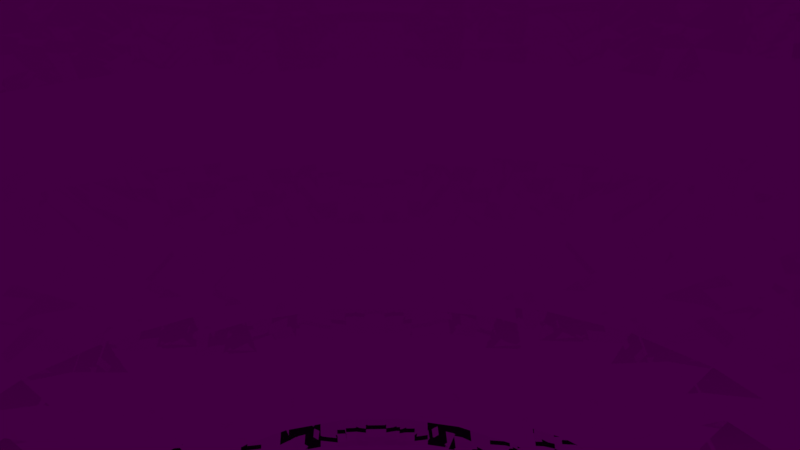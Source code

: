 # Source: Heal_Potion.blend  (saved by Blender 2.78.0; exported with 4.5.12 LTS)
import bpy
from mathutils import Matrix  # noqa: F401  (used for matrix-valued properties, if any)

bpy.ops.wm.read_factory_settings(use_empty=True)
scene = bpy.context.scene
scene.name = 'Scene'

# ---- collections
col_collection_1 = bpy.data.collections.new('Collection 1'); scene.collection.children.link(col_collection_1)

# ---- images (referenced by path relative to the original .blend; pixels are not part of the script)
import os
ASSET_DIR = os.environ.get("B2B_ASSET_DIR", "")  # directory of the original .blend (textures are referenced by path, not embedded)
HERE = os.path.dirname(os.path.abspath(__file__))  # packed textures are extracted next to this script under _unpacked/

def load_image(name, relpath, width, height, colorspace="sRGB"):
    """Load a texture the original file referenced (path relative to the .blend, or extracted next to this script)."""
    p = next((c for c in (os.path.join(HERE, relpath), os.path.join(ASSET_DIR, relpath)) if relpath and os.path.exists(c)), "")
    if p:
        img = bpy.data.images.load(p, check_existing=True)
        img.name = name
    else:  # same state as the original file: an image datablock whose file is absent (Cycles renders it pink)
        img = bpy.data.images.new(name, width, height)
        img.source = "FILE"
        img.filepath = "//" + (relpath or name)
    img.colorspace_settings.name = colorspace
    return img
img_heal_potion_texture = load_image('Heal_Potion_texture', 'Heal_Potion_texture.png', 1024, 1024, 'sRGB')

# ---- materials (node trees are filled in below, after node groups)
mat_healpotionmaterial = bpy.data.materials.new('HealPotionMaterial')
mat_healpotionmaterial.alpha_threshold = 0.0
mat_healpotionmaterial.roughness = 0.5

# ---- material node trees
mat_healpotionmaterial.use_nodes = True; mat_healpotionmaterial.node_tree.nodes.clear()
_N = mat_healpotionmaterial.node_tree.nodes; _L = mat_healpotionmaterial.node_tree.links
n0 = _N.new('ShaderNodeOutputMaterial'); n0.name = 'Material Output'; n0.location = (300, 300)
n1 = _N.new('ShaderNodeBsdfGlass'); n1.name = 'Glass BSDF'; n1.location = (10, 300)
n1.distribution = 'BECKMANN'
n1.inputs[2].default_value = 1.45
n2 = _N.new('ShaderNodeTexImage'); n2.name = 'Image Texture'; n2.location = (-213, 316)
n2.width = 140
n2.image = img_heal_potion_texture
_L.new(n1.outputs[0], n0.inputs[0])
_L.new(n2.outputs[0], n1.inputs[0])
n0.is_active_output = True

# ---- world
world_world = bpy.data.worlds.new('World'); scene.world = world_world
world_world.color = (0.05088, 0.05088, 0.05088)
world_world.use_sun_shadow = False
world_world.sun_shadow_jitter_overblur = 0.0
world_world.cycles.sampling_method = 'MANUAL'

# ---- cameras
cam_camera = bpy.data.cameras.new('Camera')
cam_camera.clip_end = 100.0
cam_camera.lens = 35.0
cam_camera.sensor_width = 32.0
cam_camera.sensor_height = 18.0
cam_camera.ortho_scale = 7.314
cam_camera.dof.focus_distance = 0.0

# ---- lights
light_lamp = bpy.data.lights.new('Lamp', 'POINT')
light_lamp.transmission_factor = 0.0
light_lamp.cutoff_distance = 30.0
light_lamp.energy = 100.0
light_lamp.shadow_buffer_clip_start = 1.001
light_lamp.shadow_soft_size = 0.1
light_lamp.shadow_maximum_resolution = 0.006
light_lamp.use_absolute_resolution = True

# ---- meshes
me_heal_potion = bpy.data.meshes.new('Heal_potion')
me_heal_potion.from_pydata([(1.084e-07, 2.774, 13.48), (-2.373e-08, 3.082, 7.665), (-3.796e-08, 3.415, 6.285), (-2.625e-07, 3.993, 5.232), (-1.678e-07, 5.338, 4.0), (-4.725e-08, 6.832, 2.472), (0.0, 7.956, 0.8362), (3.472e-08, 8.24, -0.8362), (6.222e-08, 8.182, -2.472), (1.194e-07, 6.987, -4.749), (1.671e-07, 5.672, -5.585), (0.6638, 2.693, 13.48), (0.7377, 2.993, 7.665), (0.8172, 3.315, 6.285), (0.9557, 3.877, 5.232), (1.277, 5.183, 4.0), (1.635, 6.633, 2.472), (1.904, 7.725, 0.8362), (1.972, 8.001, -0.8362), (1.958, 7.944, -2.472), (1.838, 7.455, -4.0), (1.672, 6.784, -4.749), (1.357, 5.507, -5.585), (0.8619, 3.497, -6.144), (0.0, -6.994e-07, -6.277), (1.289, 2.456, 13.48), (1.432, 2.729, 7.665), (1.587, 3.023, 6.285), (1.856, 3.536, 5.232), (2.481, 4.727, 4.0), (3.175, 6.049, 2.472), (3.697, 7.045, 0.8362), (3.829, 7.296, -0.8362), (3.802, 7.245, -2.472), (3.568, 6.799, -4.0), (3.247, 6.187, -4.749), (2.636, 5.023, -5.585), (1.674, 3.189, -6.144), (1.839, 2.076, 13.48), (2.044, 2.307, 7.665), (2.264, 2.556, 6.285), (2.648, 2.989, 5.232), (3.54, 3.996, 4.0), (4.53, 5.114, 2.472), (5.276, 5.955, 0.8362), (5.464, 6.168, -0.8362), (5.426, 6.124, -2.472), (5.092, 5.747, -4.0), (4.633, 5.23, -4.749), (3.761, 4.246, -5.585), (2.388, 2.696, -6.144), (2.283, 1.576, 13.48), (2.537, 1.751, 7.665), (2.81, 1.94, 6.285), (3.287, 2.269, 5.232), (4.393, 3.032, 4.0), (5.622, 3.881, 2.472), (6.548, 4.52, 0.8362), (6.782, 4.681, -0.8362), (6.734, 4.648, -2.472), (6.319, 4.362, -4.0), (5.75, 3.969, -4.749), (4.668, 3.222, -5.585), (2.964, 2.046, -6.144), (2.593, 0.9835, 13.48), (2.882, 1.093, 7.665), (3.193, 1.211, 6.285), (3.734, 1.416, 5.232), (4.991, 1.893, 4.0), (6.388, 2.423, 2.472), (7.439, 2.821, 0.8362), (7.705, 2.922, -0.8362), (7.65, 2.901, -2.472), (7.18, 2.723, -4.0), (6.533, 2.478, -4.749), (5.304, 2.011, -5.585), (3.368, 1.277, -6.144), (2.753, 0.3343, 13.48), (3.06, 0.3715, 7.665), (3.39, 0.4116, 6.285), (3.964, 0.4814, 5.232), (5.299, 0.6434, 4.0), (6.782, 0.8235, 2.472), (7.898, 0.959, 0.8362), (8.18, 0.9933, -0.8362), (8.122, 0.9862, -2.472), (7.622, 0.9255, -4.0), (6.936, 0.8422, -4.749), (5.631, 0.6837, -5.585), (3.575, 0.4341, -6.144), (2.753, -0.3343, 13.48), (3.06, -0.3715, 7.665), (3.39, -0.4116, 6.285), (3.964, -0.4814, 5.232), (5.299, -0.6434, 4.0), (6.782, -0.8235, 2.472), (7.898, -0.959, 0.8362), (8.18, -0.9933, -0.8362), (8.122, -0.9862, -2.472), (7.622, -0.9255, -4.0), (6.936, -0.8422, -4.749), (5.631, -0.6837, -5.585), (3.575, -0.4341, -6.144), (2.593, -0.9835, 13.48), (2.882, -1.093, 7.665), (3.193, -1.211, 6.285), (3.734, -1.416, 5.232), (4.991, -1.893, 4.0), (6.388, -2.423, 2.472), (7.439, -2.821, 0.8362), (7.705, -2.922, -0.8362), (7.65, -2.901, -2.472), (7.18, -2.723, -4.0), (6.533, -2.478, -4.749), (5.304, -2.011, -5.585), (3.368, -1.277, -6.144), (2.283, -1.576, 13.48), (2.537, -1.751, 7.665), (2.81, -1.94, 6.285), (3.287, -2.269, 5.232), (4.393, -3.032, 4.0), (5.622, -3.881, 2.472), (6.548, -4.52, 0.8362), (6.782, -4.681, -0.8362), (6.734, -4.648, -2.472), (6.319, -4.362, -4.0), (5.75, -3.969, -4.749), (4.668, -3.222, -5.585), (2.964, -2.046, -6.144), (1.839, -2.076, 13.48), (2.044, -2.307, 7.665), (2.264, -2.556, 6.285), (2.648, -2.989, 5.232), (3.54, -3.996, 4.0), (4.53, -5.114, 2.472), (5.276, -5.955, 0.8362), (5.464, -6.168, -0.8362), (5.426, -6.124, -2.472), (5.092, -5.747, -4.0), (4.633, -5.23, -4.749), (3.761, -4.246, -5.585), (2.388, -2.696, -6.144), (1.289, -2.456, 13.48), (1.432, -2.729, 7.665), (1.587, -3.023, 6.285), (1.856, -3.536, 5.232), (2.481, -4.727, 4.0), (3.175, -6.049, 2.472), (3.697, -7.045, 0.8362), (3.829, -7.296, -0.8362), (3.802, -7.245, -2.472), (3.568, -6.799, -4.0), (3.247, -6.187, -4.749), (2.636, -5.023, -5.585), (1.674, -3.189, -6.144), (0.6638, -2.693, 13.48), (0.7377, -2.993, 7.665), (0.8172, -3.315, 6.285), (0.9557, -3.877, 5.232), (1.277, -5.183, 4.0), (1.635, -6.633, 2.472), (1.904, -7.725, 0.8362), (1.972, -8.001, -0.8362), (1.958, -7.944, -2.472), (1.838, -7.455, -4.0), (1.672, -6.784, -4.749), (1.357, -5.507, -5.585), (0.8619, -3.497, -6.144), (8.844e-07, -2.774, 13.48), (3.607e-07, -3.082, 7.665), (7.761e-07, -3.415, 6.285), (-1.501e-07, -3.993, 5.232), (1.063e-06, -5.338, 4.0), (1.388e-06, -6.832, 2.472), (1.479e-06, -7.956, 0.8362), (1.566e-06, -8.24, -0.8362), (1.268e-06, -8.182, -2.472), (2.587e-06, -7.678, -4.0), (8.995e-07, -6.987, -4.749), (1.082e-06, -5.672, -5.585), (1.341e-06, -3.602, -6.144), (-0.6638, -2.693, 13.48), (-0.7377, -2.993, 7.665), (-0.8172, -3.315, 6.285), (-0.9557, -3.877, 5.232), (-1.277, -5.183, 4.0), (-1.635, -6.633, 2.472), (-1.904, -7.725, 0.8362), (-1.972, -8.001, -0.8362), (-1.958, -7.944, -2.472), (-1.838, -7.455, -4.0), (-1.672, -6.784, -4.749), (-1.357, -5.507, -5.585), (-0.8619, -3.497, -6.144), (-1.289, -2.456, 13.48), (-1.432, -2.729, 7.665), (-1.587, -3.023, 6.285), (-1.856, -3.536, 5.232), (-2.481, -4.727, 4.0), (-3.175, -6.049, 2.472), (-3.697, -7.045, 0.8362), (-3.829, -7.296, -0.8362), (-3.802, -7.245, -2.472), (-3.568, -6.799, -4.0), (-3.247, -6.187, -4.749), (-2.636, -5.023, -5.585), (-1.674, -3.189, -6.144), (-1.839, -2.076, 13.48), (-2.044, -2.307, 7.665), (-2.264, -2.556, 6.285), (-2.648, -2.989, 5.232), (-3.54, -3.996, 4.0), (-4.53, -5.114, 2.472), (-5.276, -5.955, 0.8362), (-5.464, -6.168, -0.8362), (-5.426, -6.124, -2.472), (-5.092, -5.747, -4.0), (-4.633, -5.23, -4.749), (-3.761, -4.246, -5.585), (-2.388, -2.696, -6.144), (-2.283, -1.576, 13.48), (-2.537, -1.751, 7.665), (-2.81, -1.94, 6.285), (-3.287, -2.269, 5.232), (-4.393, -3.032, 4.0), (-5.622, -3.881, 2.472), (-6.548, -4.52, 0.8362), (-6.782, -4.681, -0.8362), (-6.734, -4.648, -2.472), (-6.319, -4.362, -4.0), (-5.75, -3.969, -4.749), (-4.668, -3.222, -5.585), (-2.964, -2.046, -6.144), (-2.593, -0.9835, 13.48), (-2.882, -1.093, 7.665), (-3.193, -1.211, 6.285), (-3.734, -1.416, 5.232), (-4.991, -1.893, 4.0), (-6.388, -2.423, 2.472), (-7.439, -2.821, 0.8362), (-7.705, -2.922, -0.8362), (-7.65, -2.901, -2.472), (-7.18, -2.723, -4.0), (-6.533, -2.478, -4.749), (-5.304, -2.011, -5.585), (-3.368, -1.277, -6.144), (-2.753, -0.3343, 13.48), (-3.06, -0.3715, 7.665), (-3.39, -0.4116, 6.285), (-3.964, -0.4814, 5.232), (-5.299, -0.6434, 4.0), (-6.782, -0.8235, 2.472), (-7.898, -0.959, 0.8362), (-8.18, -0.9933, -0.8362), (-8.122, -0.9862, -2.472), (-7.622, -0.9255, -4.0), (-6.936, -0.8422, -4.749), (-5.631, -0.6837, -5.585), (-3.575, -0.4341, -6.144), (-2.753, 0.3343, 13.48), (-3.06, 0.3715, 7.665), (-3.39, 0.4116, 6.285), (-3.964, 0.4814, 5.232), (-5.299, 0.6434, 4.0), (-6.782, 0.8235, 2.472), (-7.898, 0.959, 0.8362), (-8.18, 0.9933, -0.8362), (-8.122, 0.9862, -2.472), (-7.622, 0.9255, -4.0), (-6.936, 0.8422, -4.749), (-5.631, 0.6837, -5.585), (-3.575, 0.4341, -6.144), (-2.593, 0.9835, 13.48), (-2.882, 1.093, 7.665), (-3.193, 1.211, 6.285), (-3.734, 1.416, 5.232), (-4.991, 1.893, 4.0), (-6.388, 2.423, 2.472), (-7.439, 2.821, 0.8362), (-7.705, 2.922, -0.8362), (-7.65, 2.901, -2.472), (-7.18, 2.723, -4.0), (-6.533, 2.478, -4.749), (-5.304, 2.011, -5.585), (-3.368, 1.277, -6.144), (-2.283, 1.576, 13.48), (-2.537, 1.751, 7.665), (-2.81, 1.94, 6.285), (-3.287, 2.269, 5.232), (-4.393, 3.032, 4.0), (-5.622, 3.881, 2.472), (-6.548, 4.52, 0.8362), (-6.782, 4.681, -0.8362), (-6.734, 4.648, -2.472), (-6.319, 4.362, -4.0), (-5.75, 3.969, -4.749), (-4.668, 3.222, -5.585), (-2.964, 2.046, -6.144), (-1.839, 2.076, 13.48), (-2.044, 2.307, 7.665), (-2.264, 2.556, 6.285), (-2.648, 2.989, 5.232), (-3.54, 3.996, 4.0), (-4.53, 5.114, 2.472), (-5.276, 5.955, 0.8362), (-5.464, 6.168, -0.8362), (-5.426, 6.124, -2.472), (-5.092, 5.747, -4.0), (-4.633, 5.23, -4.749), (-3.761, 4.246, -5.585), (-2.388, 2.696, -6.144), (-1.289, 2.456, 13.48), (-1.432, 2.729, 7.665), (-1.587, 3.023, 6.285), (-1.856, 3.536, 5.232), (-2.481, 4.727, 4.0), (-3.175, 6.049, 2.472), (-3.697, 7.045, 0.8362), (-3.829, 7.296, -0.8362), (-3.802, 7.245, -2.472), (-3.568, 6.799, -4.0), (-3.247, 6.187, -4.749), (-2.636, 5.023, -5.585), (-1.674, 3.189, -6.144), (-0.6638, 2.693, 13.48), (-0.7377, 2.993, 7.665), (-0.8172, 3.315, 6.285), (-0.9557, 3.877, 5.232), (-1.277, 5.183, 4.0), (-1.635, 6.633, 2.472), (-1.904, 7.725, 0.8362), (-1.972, 8.001, -0.8362), (-1.958, 7.944, -2.472), (-1.838, 7.455, -4.0), (-1.672, 6.784, -4.749), (-1.357, 5.507, -5.585), (-0.8619, 3.497, -6.144), (-4.019e-06, 7.678, -4.0), (-1.757e-06, 3.602, -6.144), (9.667e-08, 2.574, 14.43), (0.616, 2.499, 14.43), (1.196, 2.279, 14.43), (1.707, 1.927, 14.43), (2.118, 1.462, 14.43), (2.407, 0.9128, 14.43), (2.555, 0.3103, 14.43), (2.555, -0.3103, 14.43), (2.407, -0.9128, 14.43), (2.118, -1.462, 14.43), (1.707, -1.927, 14.43), (1.196, -2.279, 14.43), (0.616, -2.499, 14.43), (8.169e-07, -2.574, 14.43), (-0.616, -2.499, 14.43), (-1.196, -2.279, 14.43), (-1.707, -1.927, 14.43), (-2.118, -1.462, 14.43), (-2.407, -0.9128, 14.43), (-2.555, -0.3103, 14.43), (-2.555, 0.3103, 14.43), (-2.407, 0.9128, 14.43), (-2.118, 1.462, 14.43), (-1.707, 1.927, 14.43), (-1.196, 2.279, 14.43), (-0.616, 2.499, 14.43), (8.102e-08, 2.602, 13.24), (0.6228, 2.527, 13.24), (1.209, 2.304, 13.24), (1.726, 1.948, 13.24), (2.142, 1.478, 13.24), (2.433, 0.9228, 13.24), (2.583, 0.3137, 13.24), (2.583, -0.3137, 13.24), (2.433, -0.9228, 13.24), (2.142, -1.478, 13.24), (1.726, -1.948, 13.24), (1.209, -2.304, 13.24), (0.6228, -2.527, 13.24), (7.793e-07, -2.602, 13.24), (-0.6228, -2.527, 13.24), (-1.209, -2.304, 13.24), (-1.726, -1.948, 13.24), (-2.142, -1.478, 13.24), (-2.433, -0.9228, 13.24), (-2.583, -0.3137, 13.24), (-2.583, 0.3137, 13.24), (-2.433, 0.9228, 13.24), (-2.142, 1.478, 13.24), (-1.726, 1.948, 13.24), (-1.209, 2.304, 13.24), (-0.6228, 2.527, 13.24), (-1.911e-07, 2.683, 16.23), (0.6422, 2.605, 16.23), (1.247, 2.376, 16.23), (1.779, 2.009, 16.23), (2.208, 1.524, 16.23), (2.509, 0.9515, 16.23), (2.664, 0.3234, 16.23), (2.664, -0.3234, 16.23), (2.509, -0.9515, 16.23), (2.208, -1.524, 16.23), (1.779, -2.009, 16.23), (1.247, -2.376, 16.23), (0.6422, -2.605, 16.23), (9.131e-07, -2.683, 16.23), (-0.6422, -2.605, 16.23), (-1.247, -2.376, 16.23), (-1.779, -2.009, 16.23), (-9.55e-07, -1.518e-06, 16.38), (-2.208, -1.524, 16.23), (-2.509, -0.9515, 16.23), (-2.664, -0.3234, 16.23), (-2.664, 0.3234, 16.23), (-2.509, 0.9515, 16.23), (-2.208, 1.524, 16.23), (-1.779, 2.009, 16.23), (-1.247, 2.376, 16.23), (-0.6422, 2.605, 16.23), (-2.74, 0.3327, 14.26), (-2.271, 1.568, 14.26), (-2.581, 0.9787, 14.26), (-0.6605, 2.68, 14.26), (-2.271, -1.568, 14.26), (-2.74, -0.3327, 14.26), (-2.581, -0.9787, 14.26), (-0.6605, -2.68, 14.26), (8.835e-07, -2.76, 14.26), (-1.83, -2.066, 14.26), (-1.283, -2.444, 14.26), (1.113e-07, 2.76, 14.26), (0.6605, -2.68, 14.26), (2.581, -0.9787, 14.26), (1.283, -2.444, 14.26), (1.83, -2.066, 14.26), (2.271, -1.568, 14.26), (2.74, -0.3327, 14.26), (2.74, 0.3327, 14.26), (-1.283, 2.444, 14.26), (-1.83, 2.066, 14.26), (2.581, 0.9787, 14.26), (1.283, 2.444, 14.26), (0.6605, 2.68, 14.26), (2.271, 1.568, 14.26), (1.83, 2.066, 14.26), (0.7027, 2.851, 16.04), (1.343e-07, 2.936, 16.04), (1.365, 2.6, 16.04), (1.947, 2.198, 16.04), (2.417, 1.668, 16.04), (2.746, 1.041, 16.04), (2.915, 0.354, 16.04), (2.915, -0.354, 16.04), (2.746, -1.041, 16.04), (2.417, -1.668, 16.04), (1.947, -2.198, 16.04), (1.365, -2.6, 16.04), (0.7027, -2.851, 16.04), (9.559e-07, -2.936, 16.04), (-0.7027, -2.851, 16.04), (-1.365, -2.6, 16.04), (-1.947, -2.198, 16.04), (-2.417, -1.668, 16.04), (-2.746, -1.041, 16.04), (-2.915, -0.354, 16.04), (-2.915, 0.354, 16.04), (-2.746, 1.041, 16.04), (-2.417, 1.668, 16.04), (-1.947, 2.198, 16.04), (-1.365, 2.6, 16.04), (-0.7027, 2.851, 16.04)], [], [(2, 1, 12, 13), (21, 20, 34, 35), (3, 2, 13, 14), (4, 3, 14, 15), (10, 9, 21, 22), (5, 4, 15, 16), (338, 10, 22, 23), (6, 5, 16, 17), (24, 338, 23), (7, 6, 17, 18), (421, 437, 363, 364), (8, 7, 18, 19), (365, 0, 11, 366), (337, 8, 19, 20), (20, 19, 33, 34), (13, 12, 26, 27), (35, 34, 47, 48), (14, 13, 27, 28), (15, 14, 28, 29), (22, 21, 35, 36), (16, 15, 29, 30), (23, 22, 36, 37), (17, 16, 30, 31), (24, 23, 37), (18, 17, 31, 32), (420, 418, 359, 360), (19, 18, 32, 33), (366, 11, 25, 367), (33, 32, 45, 46), (367, 25, 38, 368), (34, 33, 46, 47), (27, 26, 39, 40), (48, 47, 60, 61), (28, 27, 40, 41), (29, 28, 41, 42), (36, 35, 48, 49), (30, 29, 42, 43), (37, 36, 49, 50), (31, 30, 43, 44), (24, 37, 50), (32, 31, 44, 45), (438, 419, 361, 362), (24, 50, 63), (45, 44, 57, 58), (418, 423, 358, 359), (46, 45, 58, 59), (368, 38, 51, 369), (47, 46, 59, 60), (40, 39, 52, 53), (61, 60, 73, 74), (41, 40, 53, 54), (42, 41, 54, 55), (49, 48, 61, 62), (43, 42, 55, 56), (50, 49, 62, 63), (44, 43, 56, 57), (56, 55, 68, 69), (63, 62, 75, 76), (57, 56, 69, 70), (24, 63, 76), (58, 57, 70, 71), (419, 420, 360, 361), (59, 58, 71, 72), (369, 51, 64, 370), (60, 59, 72, 73), (53, 52, 65, 66), (73, 86, 87, 74), (54, 53, 66, 67), (55, 54, 67, 68), (62, 61, 74, 75), (87, 86, 99, 100), (68, 67, 80, 81), (75, 74, 87, 88), (69, 68, 81, 82), (76, 75, 88, 89), (70, 69, 82, 83), (24, 76, 89), (71, 70, 83, 84), (429, 421, 364, 339), (72, 71, 84, 85), (370, 64, 77, 371), (73, 72, 85, 86), (66, 65, 78, 79), (67, 66, 79, 80), (79, 78, 91, 92), (100, 99, 112, 113), (80, 79, 92, 93), (81, 80, 93, 94), (88, 87, 100, 101), (82, 81, 94, 95), (89, 88, 101, 102), (83, 82, 95, 96), (24, 89, 102), (84, 83, 96, 97), (431, 435, 346, 347), (85, 84, 97, 98), (371, 77, 90, 372), (86, 85, 98, 99), (98, 97, 110, 111), (372, 90, 103, 373), (99, 98, 111, 112), (92, 91, 104, 105), (113, 112, 125, 126), (93, 92, 105, 106), (94, 93, 106, 107), (101, 100, 113, 114), (95, 94, 107, 108), (102, 101, 114, 115), (96, 95, 108, 109), (24, 102, 115), (97, 96, 109, 110), (426, 430, 351, 352), (24, 115, 128), (110, 109, 122, 123), (424, 422, 356, 357), (111, 110, 123, 124), (373, 103, 116, 374), (112, 111, 124, 125), (105, 104, 117, 118), (126, 125, 138, 139), (106, 105, 118, 119), (107, 106, 119, 120), (114, 113, 126, 127), (108, 107, 120, 121), (115, 114, 127, 128), (109, 108, 121, 122), (128, 127, 140, 141), (122, 121, 134, 135), (24, 128, 141), (123, 122, 135, 136), (422, 427, 355, 356), (124, 123, 136, 137), (374, 116, 129, 375), (125, 124, 137, 138), (118, 117, 130, 131), (139, 138, 151, 152), (119, 118, 131, 132), (120, 119, 132, 133), (127, 126, 139, 140), (121, 120, 133, 134), (133, 132, 145, 146), (140, 139, 152, 153), (134, 133, 146, 147), (141, 140, 153, 154), (135, 134, 147, 148), (24, 141, 154), (136, 135, 148, 149), (423, 424, 357, 358), (137, 136, 149, 150), (375, 129, 142, 376), (138, 137, 150, 151), (131, 130, 143, 144), (152, 151, 164, 165), (132, 131, 144, 145), (165, 164, 177, 178), (145, 144, 157, 158), (146, 145, 158, 159), (153, 152, 165, 166), (147, 146, 159, 160), (154, 153, 166, 167), (148, 147, 160, 161), (24, 154, 167), (149, 148, 161, 162), (428, 425, 353, 354), (150, 149, 162, 163), (376, 142, 155, 377), (151, 150, 163, 164), (144, 143, 156, 157), (377, 155, 168, 378), (164, 163, 176, 177), (157, 156, 169, 170), (178, 177, 190, 191), (158, 157, 170, 171), (159, 158, 171, 172), (166, 165, 178, 179), (160, 159, 172, 173), (167, 166, 179, 180), (161, 160, 173, 174), (24, 167, 180), (162, 161, 174, 175), (443, 440, 341, 342), (163, 162, 175, 176), (175, 174, 187, 188), (425, 426, 352, 353), (176, 175, 188, 189), (378, 168, 181, 379), (177, 176, 189, 190), (170, 169, 182, 183), (191, 190, 203, 204), (171, 170, 183, 184), (172, 171, 184, 185), (179, 178, 191, 192), (173, 172, 185, 186), (180, 179, 192, 193), (174, 173, 186, 187), (24, 180, 193), (193, 192, 205, 206), (187, 186, 199, 200), (24, 193, 206), (188, 187, 200, 201), (427, 428, 354, 355), (189, 188, 201, 202), (379, 181, 194, 380), (190, 189, 202, 203), (183, 182, 195, 196), (204, 203, 216, 217), (184, 183, 196, 197), (185, 184, 197, 198), (192, 191, 204, 205), (186, 185, 198, 199), (205, 204, 217, 218), (199, 198, 211, 212), (206, 205, 218, 219), (200, 199, 212, 213), (24, 206, 219), (201, 200, 213, 214), (441, 429, 339, 340), (202, 201, 214, 215), (380, 194, 207, 381), (203, 202, 215, 216), (196, 195, 208, 209), (216, 229, 230, 217), (197, 196, 209, 210), (198, 197, 210, 211), (210, 209, 222, 223), (230, 229, 242, 243), (211, 210, 223, 224), (218, 217, 230, 231), (212, 211, 224, 225), (219, 218, 231, 232), (213, 212, 225, 226), (24, 219, 232), (214, 213, 226, 227), (430, 432, 350, 351), (215, 214, 227, 228), (381, 207, 220, 382), (216, 215, 228, 229), (209, 208, 221, 222), (229, 228, 241, 242), (222, 221, 234, 235), (243, 242, 255, 256), (223, 222, 235, 236), (224, 223, 236, 237), (231, 230, 243, 244), (225, 224, 237, 238), (232, 231, 244, 245), (226, 225, 238, 239), (24, 232, 245), (227, 226, 239, 240), (434, 431, 347, 348), (228, 227, 240, 241), (382, 220, 233, 383), (432, 433, 349, 350), (241, 240, 253, 254), (383, 233, 246, 384), (242, 241, 254, 255), (235, 234, 247, 248), (256, 255, 268, 269), (236, 235, 248, 249), (237, 236, 249, 250), (244, 243, 256, 257), (238, 237, 250, 251), (245, 244, 257, 258), (239, 238, 251, 252), (24, 245, 258), (240, 239, 252, 253), (252, 251, 264, 265), (24, 258, 271), (253, 252, 265, 266), (433, 434, 348, 349), (254, 253, 266, 267), (384, 246, 259, 385), (255, 254, 267, 268), (248, 247, 260, 261), (269, 268, 281, 282), (249, 248, 261, 262), (250, 249, 262, 263), (257, 256, 269, 270), (251, 250, 263, 264), (258, 257, 270, 271), (270, 269, 282, 283), (264, 263, 276, 277), (271, 270, 283, 284), (265, 264, 277, 278), (24, 271, 284), (266, 265, 278, 279), (435, 436, 345, 346), (267, 266, 279, 280), (385, 259, 272, 386), (268, 267, 280, 281), (261, 260, 273, 274), (281, 294, 295, 282), (262, 261, 274, 275), (263, 262, 275, 276), (295, 294, 307, 308), (276, 275, 288, 289), (283, 282, 295, 296), (277, 276, 289, 290), (284, 283, 296, 297), (278, 277, 290, 291), (24, 284, 297), (279, 278, 291, 292), (436, 439, 344, 345), (280, 279, 292, 293), (386, 272, 285, 387), (281, 280, 293, 294), (274, 273, 286, 287), (275, 274, 287, 288), (287, 286, 299, 300), (308, 307, 320, 321), (288, 287, 300, 301), (289, 288, 301, 302), (296, 295, 308, 309), (290, 289, 302, 303), (297, 296, 309, 310), (291, 290, 303, 304), (24, 297, 310), (292, 291, 304, 305), (437, 438, 362, 363), (293, 292, 305, 306), (387, 285, 298, 388), (294, 293, 306, 307), (306, 305, 318, 319), (388, 298, 311, 389), (307, 306, 319, 320), (300, 299, 312, 313), (321, 320, 333, 334), (301, 300, 313, 314), (302, 301, 314, 315), (309, 308, 321, 322), (303, 302, 315, 316), (310, 309, 322, 323), (304, 303, 316, 317), (24, 310, 323), (305, 304, 317, 318), (439, 442, 343, 344), (24, 323, 336), (318, 317, 330, 331), (440, 441, 340, 341), (319, 318, 331, 332), (389, 311, 324, 390), (320, 319, 332, 333), (313, 312, 325, 326), (334, 333, 337, 9), (314, 313, 326, 327), (315, 314, 327, 328), (322, 321, 334, 335), (316, 315, 328, 329), (323, 322, 335, 336), (317, 316, 329, 330), (329, 328, 4, 5), (336, 335, 10, 338), (330, 329, 5, 6), (24, 336, 338), (331, 330, 6, 7), (442, 443, 342, 343), (332, 331, 7, 8), (390, 324, 0, 365), (333, 332, 8, 337), (326, 325, 1, 2), (327, 326, 2, 3), (328, 327, 3, 4), (335, 334, 9, 10), (358, 357, 462, 463), (344, 343, 448, 449), (351, 350, 455, 456), (357, 356, 461, 462), (343, 342, 447, 448), (364, 363, 468, 469), (350, 349, 454, 455), (356, 355, 460, 461), (342, 341, 446, 447), (363, 362, 467, 468), (349, 348, 453, 454), (341, 340, 444, 446), (362, 361, 466, 467), (348, 347, 452, 453), (355, 354, 459, 460), (340, 339, 445, 444), (361, 360, 465, 466), (347, 346, 451, 452), (354, 353, 458, 459), (339, 364, 469, 445), (360, 359, 464, 465), (346, 345, 450, 451), (353, 352, 457, 458), (359, 358, 463, 464), (345, 344, 449, 450), (352, 351, 456, 457), (9, 337, 20, 21), (325, 390, 365, 1), (312, 389, 390, 325), (299, 388, 389, 312), (286, 387, 388, 299), (273, 386, 387, 286), (260, 385, 386, 273), (247, 384, 385, 260), (234, 383, 384, 247), (221, 382, 383, 234), (208, 381, 382, 221), (195, 380, 381, 208), (182, 379, 380, 195), (169, 378, 379, 182), (156, 377, 378, 169), (143, 376, 377, 156), (130, 375, 376, 143), (117, 374, 375, 130), (104, 373, 374, 117), (91, 372, 373, 104), (78, 371, 372, 91), (65, 370, 371, 78), (52, 369, 370, 65), (39, 368, 369, 52), (26, 367, 368, 39), (12, 366, 367, 26), (1, 365, 366, 12), (391, 408, 392), (392, 408, 393), (393, 408, 394), (394, 408, 395), (395, 408, 396), (396, 408, 397), (397, 408, 398), (398, 408, 399), (399, 408, 400), (400, 408, 401), (401, 408, 402), (402, 408, 403), (403, 408, 404), (404, 408, 405), (405, 408, 406), (406, 408, 407), (407, 408, 409), (409, 408, 410), (410, 408, 411), (411, 408, 412), (412, 408, 413), (413, 408, 414), (414, 408, 415), (415, 408, 416), (416, 408, 417), (417, 408, 391), (51, 38, 443, 442), (25, 11, 441, 440), (64, 51, 442, 439), (311, 298, 438, 437), (77, 64, 439, 436), (90, 77, 436, 435), (129, 116, 434, 433), (142, 129, 433, 432), (116, 103, 431, 434), (155, 142, 432, 430), (11, 0, 429, 441), (207, 194, 428, 427), (181, 168, 426, 425), (38, 25, 440, 443), (194, 181, 425, 428), (246, 233, 424, 423), (220, 207, 427, 422), (233, 220, 422, 424), (168, 155, 430, 426), (103, 90, 435, 431), (0, 324, 421, 429), (285, 272, 420, 419), (259, 246, 423, 418), (298, 285, 419, 438), (272, 259, 418, 420), (324, 311, 437, 421), (391, 392, 444, 445), (392, 393, 446, 444), (393, 394, 447, 446), (394, 395, 448, 447), (395, 396, 449, 448), (396, 397, 450, 449), (397, 398, 451, 450), (398, 399, 452, 451), (399, 400, 453, 452), (400, 401, 454, 453), (401, 402, 455, 454), (402, 403, 456, 455), (403, 404, 457, 456), (404, 405, 458, 457), (405, 406, 459, 458), (406, 407, 460, 459), (407, 409, 461, 460), (409, 410, 462, 461), (410, 411, 463, 462), (411, 412, 464, 463), (412, 413, 465, 464), (413, 414, 466, 465), (414, 415, 467, 466), (415, 416, 468, 467), (416, 417, 469, 468), (417, 391, 445, 469)])
_uv = me_heal_potion.uv_layers.new(name='UVMap')
_uv.uv.foreach_set('vector', [0.4628, 0.4107, 0.4475, 0.4503, 0.4251, 0.4438, 0.4391, 0.4008, 0.5048, 0.06316, 0.5092, 0.08756, 0.4665, 0.09207, 0.4645, 0.06859, 0.4802, 0.3789, 0.4628, 0.4107, 0.4391, 0.4008, 0.4535, 0.3654, 0.5109, 0.3314, 0.4802, 0.3789, 0.4535, 0.3654, 0.4761, 0.3144, 0.5313, 0.01375, 0.5471, 0.0523, 0.5048, 0.06316, 0.4962, 0.02408, 0.5418, 0.2734, 0.5109, 0.3314, 0.4761, 0.3144, 0.497, 0.2577, 0.6733, 0.9114, 0.7066, 0.941, 0.6851, 0.96, 0.6598, 0.9233, 0.5604, 0.2166, 0.5418, 0.2734, 0.497, 0.2577, 0.5089, 0.2073, 0.6174, 0.862, 0.6733, 0.9114, 0.6598, 0.9233, 0.5659, 0.1677, 0.5604, 0.2166, 0.5089, 0.2073, 0.5133, 0.1657, 0.4486, 0.8461, 0.4511, 0.8657, 0.4435, 0.8658, 0.4412, 0.848, 0.5638, 0.1216, 0.5659, 0.1677, 0.5133, 0.1657, 0.5131, 0.126, 0.4754, 0.8084, 0.4647, 0.8145, 0.4497, 0.7934, 0.4591, 0.785, 0.5553, 0.07845, 0.5638, 0.1216, 0.5131, 0.126, 0.5092, 0.08756, 0.5092, 0.08756, 0.5131, 0.126, 0.4679, 0.1276, 0.4665, 0.09207, 0.4391, 0.4008, 0.4251, 0.4438, 0.4017, 0.4379, 0.4137, 0.3924, 0.4645, 0.06859, 0.4665, 0.09207, 0.4259, 0.09387, 0.4251, 0.07098, 0.4535, 0.3654, 0.4391, 0.4008, 0.4137, 0.3924, 0.425, 0.355, 0.4761, 0.3144, 0.4535, 0.3654, 0.425, 0.355, 0.4414, 0.3023, 0.4962, 0.02408, 0.5048, 0.06316, 0.4645, 0.06859, 0.46, 0.02934, 0.497, 0.2577, 0.4761, 0.3144, 0.4414, 0.3023, 0.4557, 0.2474, 0.6598, 0.9233, 0.6851, 0.96, 0.6597, 0.9734, 0.6439, 0.9316, 0.5089, 0.2073, 0.497, 0.2577, 0.4557, 0.2474, 0.4638, 0.2011, 0.6174, 0.862, 0.6598, 0.9233, 0.6439, 0.9316, 0.5133, 0.1657, 0.5089, 0.2073, 0.4638, 0.2011, 0.4672, 0.1635, 0.4304, 0.9201, 0.4156, 0.9332, 0.4113, 0.927, 0.4247, 0.9151, 0.5131, 0.126, 0.5133, 0.1657, 0.4672, 0.1635, 0.4679, 0.1276, 0.4591, 0.785, 0.4497, 0.7934, 0.4303, 0.7762, 0.4375, 0.7657, 0.4679, 0.1276, 0.4672, 0.1635, 0.4251, 0.1615, 0.4261, 0.1278, 0.4375, 0.7657, 0.4303, 0.7762, 0.4073, 0.764, 0.4118, 0.752, 0.4665, 0.09207, 0.4679, 0.1276, 0.4261, 0.1278, 0.4259, 0.09387, 0.4137, 0.3924, 0.4017, 0.4379, 0.3775, 0.4328, 0.387, 0.3857, 0.4251, 0.07098, 0.4259, 0.09387, 0.3864, 0.09434, 0.3863, 0.07173, 0.425, 0.355, 0.4137, 0.3924, 0.387, 0.3857, 0.3956, 0.3471, 0.4414, 0.3023, 0.425, 0.355, 0.3956, 0.3471, 0.4071, 0.2939, 0.46, 0.02934, 0.4645, 0.06859, 0.4251, 0.07098, 0.423, 0.03155, 0.4557, 0.2474, 0.4414, 0.3023, 0.4071, 0.2939, 0.4168, 0.2404, 0.6439, 0.9316, 0.6597, 0.9734, 0.6318, 0.9803, 0.6265, 0.936, 0.4638, 0.2011, 0.4557, 0.2474, 0.4168, 0.2404, 0.4224, 0.1967, 0.6174, 0.862, 0.6439, 0.9316, 0.6265, 0.936, 0.4672, 0.1635, 0.4638, 0.2011, 0.4224, 0.1967, 0.4251, 0.1615, 0.4487, 0.8854, 0.4417, 0.9039, 0.435, 0.9004, 0.4414, 0.8836, 0.6174, 0.862, 0.6265, 0.936, 0.6085, 0.936, 0.4251, 0.1615, 0.4224, 0.1967, 0.3831, 0.1936, 0.3851, 0.1598, 0.4156, 0.9332, 0.398, 0.9423, 0.3953, 0.9352, 0.4113, 0.927, 0.4261, 0.1278, 0.4251, 0.1615, 0.3851, 0.1598, 0.3861, 0.1274, 0.4118, 0.752, 0.4073, 0.764, 0.382, 0.7575, 0.3836, 0.7448, 0.4259, 0.09387, 0.4261, 0.1278, 0.3861, 0.1274, 0.3864, 0.09434, 0.387, 0.3857, 0.3775, 0.4328, 0.3526, 0.4288, 0.3597, 0.3806, 0.3863, 0.07173, 0.3864, 0.09434, 0.3475, 0.09436, 0.3476, 0.0716, 0.3956, 0.3471, 0.387, 0.3857, 0.3597, 0.3806, 0.3656, 0.3413, 0.4071, 0.2939, 0.3956, 0.3471, 0.3656, 0.3413, 0.3733, 0.2881, 0.423, 0.03155, 0.4251, 0.07098, 0.3863, 0.07173, 0.3854, 0.032, 0.4168, 0.2404, 0.4071, 0.2939, 0.3733, 0.2881, 0.3795, 0.2357, 0.6265, 0.936, 0.6318, 0.9803, 0.6031, 0.9803, 0.6085, 0.936, 0.4224, 0.1967, 0.4168, 0.2404, 0.3795, 0.2357, 0.3831, 0.1936, 0.3795, 0.2357, 0.3733, 0.2881, 0.3398, 0.2844, 0.3432, 0.2328, 0.6085, 0.936, 0.6031, 0.9803, 0.5752, 0.9734, 0.5911, 0.9317, 0.3831, 0.1936, 0.3795, 0.2357, 0.3432, 0.2328, 0.3452, 0.1916, 0.6174, 0.862, 0.6085, 0.936, 0.5911, 0.9317, 0.3851, 0.1598, 0.3831, 0.1936, 0.3452, 0.1916, 0.3464, 0.1587, 0.4417, 0.9039, 0.4304, 0.9201, 0.4247, 0.9151, 0.435, 0.9004, 0.3861, 0.1274, 0.3851, 0.1598, 0.3464, 0.1587, 0.3471, 0.1269, 0.3836, 0.7448, 0.382, 0.7575, 0.3559, 0.7574, 0.3544, 0.7446, 0.3864, 0.09434, 0.3861, 0.1274, 0.3471, 0.1269, 0.3475, 0.09436, 0.3597, 0.3806, 0.3526, 0.4288, 0.3273, 0.4258, 0.3319, 0.3771, 0.3475, 0.09436, 0.3088, 0.09394, 0.3089, 0.07171, 0.3476, 0.0716, 0.3656, 0.3413, 0.3597, 0.3806, 0.3319, 0.3771, 0.3355, 0.3375, 0.3733, 0.2881, 0.3656, 0.3413, 0.3355, 0.3375, 0.3398, 0.2844, 0.3854, 0.032, 0.3863, 0.07173, 0.3476, 0.0716, 0.3472, 0.03165, 0.3089, 0.07171, 0.3088, 0.09394, 0.2701, 0.09424, 0.2701, 0.0713, 0.3398, 0.2844, 0.3355, 0.3375, 0.3054, 0.3355, 0.3066, 0.2826, 0.3472, 0.03165, 0.3476, 0.0716, 0.3089, 0.07171, 0.3087, 0.0312, 0.3432, 0.2328, 0.3398, 0.2844, 0.3066, 0.2826, 0.3074, 0.2315, 0.5911, 0.9317, 0.5752, 0.9734, 0.5498, 0.96, 0.5752, 0.9233, 0.3452, 0.1916, 0.3432, 0.2328, 0.3074, 0.2315, 0.3079, 0.1907, 0.6174, 0.862, 0.5911, 0.9317, 0.5752, 0.9233, 0.3464, 0.1587, 0.3452, 0.1916, 0.3079, 0.1907, 0.3084, 0.1582, 0.4413, 0.8277, 0.4486, 0.8461, 0.4412, 0.848, 0.4346, 0.8313, 0.3471, 0.1269, 0.3464, 0.1587, 0.3084, 0.1582, 0.3086, 0.1266, 0.3544, 0.7446, 0.3559, 0.7574, 0.3305, 0.7635, 0.3259, 0.7515, 0.3475, 0.09436, 0.3471, 0.1269, 0.3086, 0.1266, 0.3088, 0.09394, 0.3319, 0.3771, 0.3273, 0.4258, 0.3018, 0.424, 0.304, 0.3751, 0.3355, 0.3375, 0.3319, 0.3771, 0.304, 0.3751, 0.3054, 0.3355, 0.304, 0.3751, 0.3018, 0.424, 0.2763, 0.4233, 0.276, 0.3745, 0.2701, 0.0713, 0.2701, 0.09424, 0.231, 0.09447, 0.2308, 0.07154, 0.3054, 0.3355, 0.304, 0.3751, 0.276, 0.3745, 0.2753, 0.3351, 0.3066, 0.2826, 0.3054, 0.3355, 0.2753, 0.3351, 0.2735, 0.2824, 0.3087, 0.0312, 0.3089, 0.07171, 0.2701, 0.0713, 0.2697, 0.03064, 0.3074, 0.2315, 0.3066, 0.2826, 0.2735, 0.2824, 0.2719, 0.2316, 0.5752, 0.9233, 0.5498, 0.96, 0.5283, 0.941, 0.5617, 0.9114, 0.3079, 0.1907, 0.3074, 0.2315, 0.2719, 0.2316, 0.2709, 0.191, 0.6174, 0.862, 0.5752, 0.9233, 0.5617, 0.9114, 0.3084, 0.1582, 0.3079, 0.1907, 0.2709, 0.191, 0.2705, 0.1584, 0.308, 0.8105, 0.3228, 0.7974, 0.3271, 0.8036, 0.3137, 0.8154, 0.3086, 0.1266, 0.3084, 0.1582, 0.2705, 0.1584, 0.2702, 0.1268, 0.3259, 0.7515, 0.3305, 0.7635, 0.3074, 0.7756, 0.3, 0.7651, 0.3088, 0.09394, 0.3086, 0.1266, 0.2702, 0.1268, 0.2701, 0.09424, 0.2702, 0.1268, 0.2705, 0.1584, 0.2323, 0.1596, 0.2314, 0.1276, 0.3, 0.7651, 0.3074, 0.7756, 0.2877, 0.793, 0.2781, 0.7845, 0.2701, 0.09424, 0.2702, 0.1268, 0.2314, 0.1276, 0.231, 0.09447, 0.276, 0.3745, 0.2763, 0.4233, 0.2509, 0.4237, 0.2482, 0.3754, 0.2308, 0.07154, 0.231, 0.09447, 0.1913, 0.09505, 0.1911, 0.07175, 0.2753, 0.3351, 0.276, 0.3745, 0.2482, 0.3754, 0.2453, 0.3363, 0.2735, 0.2824, 0.2753, 0.3351, 0.2453, 0.3363, 0.2406, 0.2841, 0.2697, 0.03064, 0.2701, 0.0713, 0.2308, 0.07154, 0.2304, 0.03038, 0.2719, 0.2316, 0.2735, 0.2824, 0.2406, 0.2841, 0.2363, 0.2333, 0.5617, 0.9114, 0.5283, 0.941, 0.512, 0.9174, 0.5515, 0.8967, 0.2709, 0.191, 0.2719, 0.2316, 0.2363, 0.2333, 0.2337, 0.1925, 0.6174, 0.862, 0.5617, 0.9114, 0.5515, 0.8967, 0.2705, 0.1584, 0.2709, 0.191, 0.2337, 0.1925, 0.2323, 0.1596, 0.2964, 0.9031, 0.2894, 0.8845, 0.2968, 0.8827, 0.3031, 0.8995, 0.6174, 0.862, 0.5515, 0.8967, 0.5451, 0.8799, 0.2323, 0.1596, 0.2337, 0.1925, 0.196, 0.1953, 0.1935, 0.1617, 0.3788, 0.9469, 0.359, 0.9468, 0.3599, 0.9393, 0.3779, 0.9394, 0.2314, 0.1276, 0.2323, 0.1596, 0.1935, 0.1617, 0.192, 0.1289, 0.2781, 0.7845, 0.2877, 0.793, 0.2728, 0.8145, 0.2614, 0.8086, 0.231, 0.09447, 0.2314, 0.1276, 0.192, 0.1289, 0.1913, 0.09505, 0.2482, 0.3754, 0.2509, 0.4237, 0.2258, 0.4253, 0.2207, 0.3776, 0.1911, 0.07175, 0.1913, 0.09505, 0.1505, 0.09568, 0.1505, 0.07172, 0.2453, 0.3363, 0.2482, 0.3754, 0.2207, 0.3776, 0.2157, 0.3392, 0.2406, 0.2841, 0.2453, 0.3363, 0.2157, 0.3392, 0.2078, 0.2876, 0.2304, 0.03038, 0.2308, 0.07154, 0.1911, 0.07175, 0.1909, 0.03013, 0.2363, 0.2333, 0.2406, 0.2841, 0.2078, 0.2876, 0.2005, 0.2368, 0.5515, 0.8967, 0.512, 0.9174, 0.5018, 0.8905, 0.5451, 0.8799, 0.2337, 0.1925, 0.2363, 0.2333, 0.2005, 0.2368, 0.196, 0.1953, 0.5451, 0.8799, 0.5018, 0.8905, 0.4983, 0.862, 0.5429, 0.862, 0.196, 0.1953, 0.2005, 0.2368, 0.1642, 0.2423, 0.1573, 0.1998, 0.6174, 0.862, 0.5451, 0.8799, 0.5429, 0.862, 0.1935, 0.1617, 0.196, 0.1953, 0.1573, 0.1998, 0.1535, 0.1649, 0.359, 0.9468, 0.3398, 0.942, 0.3425, 0.9349, 0.3599, 0.9393, 0.192, 0.1289, 0.1935, 0.1617, 0.1535, 0.1649, 0.1513, 0.1308, 0.2614, 0.8086, 0.2728, 0.8145, 0.2635, 0.8391, 0.2509, 0.836, 0.1913, 0.09505, 0.192, 0.1289, 0.1513, 0.1308, 0.1505, 0.09568, 0.2207, 0.3776, 0.2258, 0.4253, 0.2011, 0.4279, 0.1936, 0.3813, 0.1505, 0.07172, 0.1505, 0.09568, 0.1079, 0.09586, 0.1086, 0.07083, 0.2157, 0.3392, 0.2207, 0.3776, 0.1936, 0.3813, 0.1866, 0.3439, 0.2078, 0.2876, 0.2157, 0.3392, 0.1866, 0.3439, 0.175, 0.2932, 0.1909, 0.03013, 0.1911, 0.07175, 0.1505, 0.07172, 0.1511, 0.02947, 0.2005, 0.2368, 0.2078, 0.2876, 0.175, 0.2932, 0.1642, 0.2423, 0.175, 0.2932, 0.1866, 0.3439, 0.1581, 0.3506, 0.1424, 0.3015, 0.1511, 0.02947, 0.1505, 0.07172, 0.1086, 0.07083, 0.1111, 0.02769, 0.1642, 0.2423, 0.175, 0.2932, 0.1424, 0.3015, 0.127, 0.2504, 0.5429, 0.862, 0.4983, 0.862, 0.5018, 0.8335, 0.5451, 0.8442, 0.1573, 0.1998, 0.1642, 0.2423, 0.127, 0.2504, 0.1169, 0.2064, 0.6174, 0.862, 0.5429, 0.862, 0.5451, 0.8442, 0.1535, 0.1649, 0.1573, 0.1998, 0.1169, 0.2064, 0.1113, 0.1694, 0.398, 0.9423, 0.3788, 0.9469, 0.3779, 0.9394, 0.3953, 0.9352, 0.1513, 0.1308, 0.1535, 0.1649, 0.1113, 0.1694, 0.1084, 0.133, 0.2509, 0.836, 0.2635, 0.8391, 0.2603, 0.8651, 0.2473, 0.8652, 0.1505, 0.09568, 0.1513, 0.1308, 0.1084, 0.133, 0.1079, 0.09586, 0.1936, 0.3813, 0.2011, 0.4279, 0.177, 0.4314, 0.1676, 0.3867, 0.1086, 0.07083, 0.1079, 0.09586, 0.06233, 0.09464, 0.0646, 0.06791, 0.1866, 0.3439, 0.1936, 0.3813, 0.1676, 0.3867, 0.1581, 0.3506, 0.0646, 0.06791, 0.06233, 0.09464, 0.01088, 0.08976, 0.01735, 0.06038, 0.1581, 0.3506, 0.1676, 0.3867, 0.143, 0.3934, 0.1309, 0.3595, 0.1424, 0.3015, 0.1581, 0.3506, 0.1309, 0.3595, 0.1103, 0.313, 0.1111, 0.02769, 0.1086, 0.07083, 0.0646, 0.06791, 0.07078, 0.02362, 0.127, 0.2504, 0.1424, 0.3015, 0.1103, 0.313, 0.08872, 0.2624, 0.5451, 0.8442, 0.5018, 0.8335, 0.512, 0.8066, 0.5514, 0.8274, 0.1169, 0.2064, 0.127, 0.2504, 0.08872, 0.2624, 0.07373, 0.2161, 0.6174, 0.862, 0.5451, 0.8442, 0.5514, 0.8274, 0.1113, 0.1694, 0.1169, 0.2064, 0.07373, 0.2161, 0.06551, 0.1757, 0.3223, 0.9327, 0.3075, 0.9194, 0.3132, 0.9144, 0.3266, 0.9264, 0.1084, 0.133, 0.1113, 0.1694, 0.06551, 0.1757, 0.06172, 0.1354, 0.2473, 0.8652, 0.2603, 0.8651, 0.2634, 0.8912, 0.2509, 0.8944, 0.1079, 0.09586, 0.1084, 0.133, 0.06172, 0.1354, 0.06233, 0.09464, 0.1676, 0.3867, 0.177, 0.4314, 0.1538, 0.4358, 0.143, 0.3934, 0.2509, 0.8944, 0.2634, 0.8912, 0.2727, 0.9158, 0.2613, 0.9219, 0.06233, 0.09464, 0.06172, 0.1354, 0.008259, 0.1374, 0.01088, 0.08976, 0.143, 0.3934, 0.1538, 0.4358, 0.1313, 0.4405, 0.1199, 0.4012, 0.4808, 0.6106, 0.4731, 0.5855, 0.517, 0.5769, 0.5211, 0.6003, 0.1309, 0.3595, 0.143, 0.3934, 0.1199, 0.4012, 0.106, 0.3708, 0.1103, 0.313, 0.1309, 0.3595, 0.106, 0.3708, 0.07968, 0.3288, 0.07078, 0.02362, 0.0646, 0.06791, 0.01735, 0.06038, 0.0307, 0.01526, 0.08872, 0.2624, 0.1103, 0.313, 0.07968, 0.3288, 0.04951, 0.2798, 0.5514, 0.8274, 0.512, 0.8066, 0.5283, 0.783, 0.5616, 0.8126, 0.07373, 0.2161, 0.08872, 0.2624, 0.04951, 0.2798, 0.02609, 0.2308, 0.6174, 0.862, 0.5514, 0.8274, 0.5616, 0.8126, 0.06551, 0.1757, 0.07373, 0.2161, 0.02609, 0.2308, 0.0135, 0.1845, 0.398, 0.7889, 0.4153, 0.7982, 0.411, 0.8044, 0.3953, 0.7959, 0.06172, 0.1354, 0.06551, 0.1757, 0.0135, 0.1845, 0.008259, 0.1374, 0.4637, 0.5008, 0.4693, 0.4548, 0.5178, 0.4639, 0.5134, 0.5031, 0.3075, 0.9194, 0.2964, 0.9031, 0.3031, 0.8995, 0.3132, 0.9144, 0.4653, 0.5444, 0.4637, 0.5008, 0.5134, 0.5031, 0.5134, 0.5405, 0.2613, 0.9219, 0.2727, 0.9158, 0.2876, 0.9375, 0.278, 0.9461, 0.4731, 0.5855, 0.4653, 0.5444, 0.5134, 0.5405, 0.517, 0.5769, 0.5617, 0.2738, 0.5763, 0.2366, 0.5972, 0.2428, 0.5841, 0.2831, 0.5211, 0.6003, 0.517, 0.5769, 0.5575, 0.5727, 0.5595, 0.595, 0.5456, 0.3036, 0.5617, 0.2738, 0.5841, 0.2831, 0.5704, 0.3161, 0.5167, 0.3476, 0.5456, 0.3036, 0.5704, 0.3161, 0.5491, 0.3637, 0.496, 0.6474, 0.4808, 0.6106, 0.5211, 0.6003, 0.5295, 0.6375, 0.4873, 0.4016, 0.5167, 0.3476, 0.5491, 0.3637, 0.5292, 0.4167, 0.5616, 0.8126, 0.5283, 0.783, 0.5498, 0.7639, 0.5751, 0.8007, 0.4693, 0.4548, 0.4873, 0.4016, 0.5292, 0.4167, 0.5178, 0.4639, 0.6174, 0.862, 0.5616, 0.8126, 0.5751, 0.8007, 0.5751, 0.8007, 0.5498, 0.7639, 0.5752, 0.7506, 0.591, 0.7923, 0.5178, 0.4639, 0.5292, 0.4167, 0.5679, 0.4265, 0.5601, 0.47, 0.6174, 0.862, 0.5751, 0.8007, 0.591, 0.7923, 0.5134, 0.5031, 0.5178, 0.4639, 0.5601, 0.47, 0.5568, 0.5053, 0.3398, 0.942, 0.3223, 0.9327, 0.3266, 0.9264, 0.3425, 0.9349, 0.5134, 0.5405, 0.5134, 0.5031, 0.5568, 0.5053, 0.5561, 0.5391, 0.278, 0.9461, 0.2876, 0.9375, 0.3073, 0.9549, 0.3, 0.9656, 0.517, 0.5769, 0.5134, 0.5405, 0.5561, 0.5391, 0.5575, 0.5727, 0.5841, 0.2831, 0.5972, 0.2428, 0.6192, 0.2485, 0.6078, 0.291, 0.5595, 0.595, 0.5575, 0.5727, 0.5959, 0.5708, 0.5968, 0.5924, 0.5704, 0.3161, 0.5841, 0.2831, 0.6078, 0.291, 0.597, 0.326, 0.5491, 0.3637, 0.5704, 0.3161, 0.597, 0.326, 0.5815, 0.3752, 0.5295, 0.6375, 0.5211, 0.6003, 0.5595, 0.595, 0.5641, 0.6322, 0.5292, 0.4167, 0.5491, 0.3637, 0.5815, 0.3752, 0.5679, 0.4265, 0.5641, 0.6322, 0.5595, 0.595, 0.5968, 0.5924, 0.5992, 0.6296, 0.5679, 0.4265, 0.5815, 0.3752, 0.6136, 0.3832, 0.6043, 0.4332, 0.591, 0.7923, 0.5752, 0.7506, 0.6031, 0.7437, 0.6084, 0.788, 0.5601, 0.47, 0.5679, 0.4265, 0.6043, 0.4332, 0.599, 0.4742, 0.6174, 0.862, 0.591, 0.7923, 0.6084, 0.788, 0.5568, 0.5053, 0.5601, 0.47, 0.599, 0.4742, 0.5965, 0.5072, 0.43, 0.8114, 0.4413, 0.8277, 0.4346, 0.8313, 0.4244, 0.8164, 0.5561, 0.5391, 0.5568, 0.5053, 0.5965, 0.5072, 0.5955, 0.5389, 0.3, 0.9656, 0.3073, 0.9549, 0.3306, 0.9672, 0.326, 0.9793, 0.5575, 0.5727, 0.5561, 0.5391, 0.5955, 0.5389, 0.5959, 0.5708, 0.6078, 0.291, 0.6192, 0.2485, 0.6419, 0.2533, 0.6327, 0.2974, 0.5959, 0.5708, 0.633, 0.5702, 0.6333, 0.5914, 0.5968, 0.5924, 0.597, 0.326, 0.6078, 0.291, 0.6327, 0.2974, 0.6246, 0.3335, 0.5815, 0.3752, 0.597, 0.326, 0.6246, 0.3335, 0.6136, 0.3832, 0.6246, 0.3335, 0.6327, 0.2974, 0.6583, 0.3023, 0.6525, 0.339, 0.6333, 0.5914, 0.633, 0.5702, 0.6693, 0.57, 0.6694, 0.591, 0.6136, 0.3832, 0.6246, 0.3335, 0.6525, 0.339, 0.6452, 0.3888, 0.5992, 0.6296, 0.5968, 0.5924, 0.6333, 0.5914, 0.6346, 0.6286, 0.6043, 0.4332, 0.6136, 0.3832, 0.6452, 0.3888, 0.6392, 0.4377, 0.6084, 0.788, 0.6031, 0.7437, 0.6318, 0.7437, 0.6264, 0.788, 0.599, 0.4742, 0.6043, 0.4332, 0.6392, 0.4377, 0.6358, 0.4772, 0.6174, 0.862, 0.6084, 0.788, 0.6264, 0.788, 0.5965, 0.5072, 0.599, 0.4742, 0.6358, 0.4772, 0.6339, 0.5088, 0.2894, 0.8845, 0.2871, 0.8648, 0.2947, 0.8648, 0.2968, 0.8827, 0.5955, 0.5389, 0.5965, 0.5072, 0.6339, 0.5088, 0.6331, 0.5392, 0.326, 0.9793, 0.3306, 0.9672, 0.3561, 0.9735, 0.3546, 0.9863, 0.5959, 0.5708, 0.5955, 0.5389, 0.6331, 0.5392, 0.633, 0.5702, 0.6327, 0.2974, 0.6419, 0.2533, 0.6652, 0.2572, 0.6583, 0.3023, 0.633, 0.5702, 0.6331, 0.5392, 0.6696, 0.5395, 0.6693, 0.57, 0.6583, 0.3023, 0.6652, 0.2572, 0.6888, 0.2601, 0.6843, 0.3058, 0.6694, 0.591, 0.6693, 0.57, 0.7054, 0.57, 0.7054, 0.5909, 0.6525, 0.339, 0.6583, 0.3023, 0.6843, 0.3058, 0.6806, 0.3426, 0.6452, 0.3888, 0.6525, 0.339, 0.6806, 0.3426, 0.6765, 0.3923, 0.6346, 0.6286, 0.6333, 0.5914, 0.6694, 0.591, 0.6701, 0.6283, 0.6392, 0.4377, 0.6452, 0.3888, 0.6765, 0.3923, 0.6732, 0.4405, 0.6264, 0.788, 0.6318, 0.7437, 0.6597, 0.7506, 0.6438, 0.7923, 0.6358, 0.4772, 0.6392, 0.4377, 0.6732, 0.4405, 0.6713, 0.479, 0.6174, 0.862, 0.6264, 0.788, 0.6438, 0.7923, 0.6339, 0.5088, 0.6358, 0.4772, 0.6713, 0.479, 0.6701, 0.5098, 0.2967, 0.8267, 0.308, 0.8105, 0.3137, 0.8154, 0.3034, 0.8302, 0.6331, 0.5392, 0.6339, 0.5088, 0.6701, 0.5098, 0.6696, 0.5395, 0.3546, 0.9863, 0.3561, 0.9735, 0.3823, 0.9735, 0.384, 0.9863, 0.2871, 0.8648, 0.2896, 0.8452, 0.2969, 0.847, 0.2947, 0.8648, 0.6696, 0.5395, 0.6701, 0.5098, 0.7057, 0.5103, 0.7055, 0.5397, 0.384, 0.9863, 0.3823, 0.9735, 0.4078, 0.9673, 0.4125, 0.9793, 0.6693, 0.57, 0.6696, 0.5395, 0.7055, 0.5397, 0.7054, 0.57, 0.6843, 0.3058, 0.6888, 0.2601, 0.7127, 0.2619, 0.7105, 0.3075, 0.7054, 0.5909, 0.7054, 0.57, 0.7414, 0.5698, 0.7415, 0.5908, 0.6806, 0.3426, 0.6843, 0.3058, 0.7105, 0.3075, 0.7088, 0.3447, 0.6765, 0.3923, 0.6806, 0.3426, 0.7088, 0.3447, 0.7075, 0.3941, 0.6701, 0.6283, 0.6694, 0.591, 0.7054, 0.5909, 0.7059, 0.6283, 0.6732, 0.4405, 0.6765, 0.3923, 0.7075, 0.3941, 0.7066, 0.4418, 0.6438, 0.7923, 0.6597, 0.7506, 0.6851, 0.7639, 0.6597, 0.8006, 0.6713, 0.479, 0.6732, 0.4405, 0.7066, 0.4418, 0.7061, 0.4799, 0.6174, 0.862, 0.6438, 0.7923, 0.6597, 0.8006, 0.6701, 0.5098, 0.6713, 0.479, 0.7061, 0.4799, 0.7057, 0.5103, 0.7061, 0.4799, 0.7066, 0.4418, 0.7398, 0.4418, 0.7406, 0.4796, 0.6174, 0.862, 0.6597, 0.8006, 0.6732, 0.8125, 0.7057, 0.5103, 0.7061, 0.4799, 0.7406, 0.4796, 0.741, 0.51, 0.2896, 0.8452, 0.2967, 0.8267, 0.3034, 0.8302, 0.2969, 0.847, 0.7055, 0.5397, 0.7057, 0.5103, 0.741, 0.51, 0.7412, 0.5394, 0.4125, 0.9793, 0.4078, 0.9673, 0.4311, 0.9551, 0.4385, 0.9656, 0.7054, 0.57, 0.7055, 0.5397, 0.7412, 0.5394, 0.7414, 0.5698, 0.7105, 0.3075, 0.7127, 0.2619, 0.7365, 0.2627, 0.7366, 0.3083, 0.7415, 0.5908, 0.7414, 0.5698, 0.7776, 0.5694, 0.7778, 0.5906, 0.7088, 0.3447, 0.7105, 0.3075, 0.7366, 0.3083, 0.737, 0.3452, 0.7075, 0.3941, 0.7088, 0.3447, 0.737, 0.3452, 0.7384, 0.3943, 0.7059, 0.6283, 0.7054, 0.5909, 0.7415, 0.5908, 0.7419, 0.6285, 0.7066, 0.4418, 0.7075, 0.3941, 0.7384, 0.3943, 0.7398, 0.4418, 0.6597, 0.8006, 0.6851, 0.7639, 0.7066, 0.783, 0.6732, 0.8125, 0.7419, 0.6285, 0.7415, 0.5908, 0.7778, 0.5906, 0.7782, 0.6287, 0.7398, 0.4418, 0.7384, 0.3943, 0.7691, 0.3929, 0.7729, 0.4403, 0.6732, 0.8125, 0.7066, 0.783, 0.7229, 0.8066, 0.6834, 0.8273, 0.7406, 0.4796, 0.7398, 0.4418, 0.7729, 0.4403, 0.7752, 0.4783, 0.6174, 0.862, 0.6732, 0.8125, 0.6834, 0.8273, 0.741, 0.51, 0.7406, 0.4796, 0.7752, 0.4783, 0.7764, 0.509, 0.3228, 0.7974, 0.3402, 0.7884, 0.3429, 0.7954, 0.3271, 0.8036, 0.7412, 0.5394, 0.741, 0.51, 0.7764, 0.509, 0.7772, 0.5387, 0.4385, 0.9656, 0.4311, 0.9551, 0.4507, 0.9377, 0.4604, 0.9462, 0.7414, 0.5698, 0.7412, 0.5394, 0.7772, 0.5387, 0.7776, 0.5694, 0.7366, 0.3083, 0.7365, 0.2627, 0.7603, 0.2624, 0.7626, 0.3078, 0.7776, 0.5694, 0.8145, 0.5689, 0.8145, 0.5905, 0.7778, 0.5906, 0.737, 0.3452, 0.7366, 0.3083, 0.7626, 0.3078, 0.7649, 0.3442, 0.7384, 0.3943, 0.737, 0.3452, 0.7649, 0.3442, 0.7691, 0.3929, 0.8145, 0.5905, 0.8145, 0.5689, 0.8523, 0.5685, 0.8521, 0.5907, 0.7691, 0.3929, 0.7649, 0.3442, 0.7926, 0.3416, 0.7998, 0.3898, 0.7782, 0.6287, 0.7778, 0.5906, 0.8145, 0.5905, 0.8147, 0.629, 0.7729, 0.4403, 0.7691, 0.3929, 0.7998, 0.3898, 0.8063, 0.4372, 0.6834, 0.8273, 0.7229, 0.8066, 0.7331, 0.8335, 0.6898, 0.8441, 0.7752, 0.4783, 0.7729, 0.4403, 0.8063, 0.4372, 0.8103, 0.4758, 0.6174, 0.862, 0.6834, 0.8273, 0.6898, 0.8441, 0.7764, 0.509, 0.7752, 0.4783, 0.8103, 0.4758, 0.8125, 0.5071, 0.3402, 0.7884, 0.3593, 0.7838, 0.3602, 0.7913, 0.3429, 0.7954, 0.7772, 0.5387, 0.7764, 0.509, 0.8125, 0.5071, 0.8139, 0.5376, 0.4604, 0.9462, 0.4507, 0.9377, 0.4656, 0.9161, 0.4771, 0.922, 0.7776, 0.5694, 0.7772, 0.5387, 0.8139, 0.5376, 0.8145, 0.5689, 0.7626, 0.3078, 0.7603, 0.2624, 0.7838, 0.2611, 0.7882, 0.3055, 0.7649, 0.3442, 0.7626, 0.3078, 0.7882, 0.3055, 0.7926, 0.3416, 0.7882, 0.3055, 0.7838, 0.2611, 0.8069, 0.2588, 0.8134, 0.3023, 0.8521, 0.5907, 0.8523, 0.5685, 0.8917, 0.5685, 0.891, 0.5916, 0.7926, 0.3416, 0.7882, 0.3055, 0.8134, 0.3023, 0.82, 0.3374, 0.7998, 0.3898, 0.7926, 0.3416, 0.82, 0.3374, 0.8304, 0.3848, 0.8147, 0.629, 0.8145, 0.5905, 0.8521, 0.5907, 0.8514, 0.6298, 0.8063, 0.4372, 0.7998, 0.3898, 0.8304, 0.3848, 0.8402, 0.4323, 0.6898, 0.8441, 0.7331, 0.8335, 0.7366, 0.862, 0.692, 0.8619, 0.8103, 0.4758, 0.8063, 0.4372, 0.8402, 0.4323, 0.8463, 0.4718, 0.6174, 0.862, 0.6898, 0.8441, 0.692, 0.8619, 0.8125, 0.5071, 0.8103, 0.4758, 0.8463, 0.4718, 0.8497, 0.5042, 0.4511, 0.8657, 0.4487, 0.8854, 0.4414, 0.8836, 0.4435, 0.8658, 0.8139, 0.5376, 0.8125, 0.5071, 0.8497, 0.5042, 0.8516, 0.5359, 0.4771, 0.922, 0.4656, 0.9161, 0.4749, 0.8915, 0.4875, 0.8945, 0.8145, 0.5689, 0.8139, 0.5376, 0.8516, 0.5359, 0.8523, 0.5685, 0.8516, 0.5359, 0.8497, 0.5042, 0.8889, 0.5002, 0.8914, 0.534, 0.4875, 0.8945, 0.4749, 0.8915, 0.478, 0.8653, 0.4911, 0.8651, 0.8523, 0.5685, 0.8516, 0.5359, 0.8914, 0.534, 0.8917, 0.5685, 0.8134, 0.3023, 0.8069, 0.2588, 0.8294, 0.2557, 0.8378, 0.2976, 0.891, 0.5916, 0.8917, 0.5685, 0.9339, 0.5698, 0.9317, 0.5945, 0.82, 0.3374, 0.8134, 0.3023, 0.8378, 0.2976, 0.8466, 0.3314, 0.8304, 0.3848, 0.82, 0.3374, 0.8466, 0.3314, 0.8609, 0.3773, 0.8514, 0.6298, 0.8521, 0.5907, 0.891, 0.5916, 0.8885, 0.6316, 0.8402, 0.4323, 0.8304, 0.3848, 0.8609, 0.3773, 0.8748, 0.4249, 0.692, 0.8619, 0.7366, 0.862, 0.7331, 0.8905, 0.6898, 0.8798, 0.8463, 0.4718, 0.8402, 0.4323, 0.8748, 0.4249, 0.8839, 0.4659, 0.6174, 0.862, 0.692, 0.8619, 0.6898, 0.8798, 0.8497, 0.5042, 0.8463, 0.4718, 0.8839, 0.4659, 0.8889, 0.5002, 0.3593, 0.7838, 0.3789, 0.784, 0.378, 0.7915, 0.3602, 0.7913, 0.6174, 0.862, 0.6898, 0.8798, 0.6834, 0.8966, 0.8889, 0.5002, 0.8839, 0.4659, 0.9241, 0.4571, 0.9314, 0.4947, 0.4153, 0.7982, 0.43, 0.8114, 0.4244, 0.8164, 0.411, 0.8044, 0.8914, 0.534, 0.8889, 0.5002, 0.9314, 0.4947, 0.9347, 0.532, 0.4911, 0.8651, 0.478, 0.8653, 0.4744, 0.8389, 0.4874, 0.8354, 0.8917, 0.5685, 0.8914, 0.534, 0.9347, 0.532, 0.9339, 0.5698, 0.8378, 0.2976, 0.8294, 0.2557, 0.8513, 0.2519, 0.861, 0.2917, 0.9317, 0.5945, 0.9339, 0.5698, 0.9815, 0.5747, 0.9753, 0.6018, 0.8466, 0.3314, 0.8378, 0.2976, 0.861, 0.2917, 0.872, 0.3233, 0.8609, 0.3773, 0.8466, 0.3314, 0.872, 0.3233, 0.8908, 0.3668, 0.8885, 0.6316, 0.891, 0.5916, 0.9317, 0.5945, 0.9259, 0.6356, 0.8748, 0.4249, 0.8609, 0.3773, 0.8908, 0.3668, 0.9105, 0.414, 0.6898, 0.8798, 0.7331, 0.8905, 0.7229, 0.9174, 0.6834, 0.8966, 0.8839, 0.4659, 0.8748, 0.4249, 0.9105, 0.414, 0.9241, 0.4571, 0.9105, 0.414, 0.8908, 0.3668, 0.9194, 0.3523, 0.947, 0.3981, 0.6834, 0.8966, 0.7229, 0.9174, 0.7066, 0.941, 0.6733, 0.9114, 0.9241, 0.4571, 0.9105, 0.414, 0.947, 0.3981, 0.9684, 0.4438, 0.6174, 0.862, 0.6834, 0.8966, 0.6733, 0.9114, 0.9314, 0.4947, 0.9241, 0.4571, 0.9684, 0.4438, 0.9797, 0.4869, 0.3789, 0.784, 0.398, 0.7889, 0.3953, 0.7959, 0.378, 0.7915, 0.9347, 0.532, 0.9314, 0.4947, 0.9797, 0.4869, 0.9843, 0.5306, 0.4874, 0.8354, 0.4744, 0.8389, 0.4647, 0.8145, 0.4754, 0.8084, 0.9339, 0.5698, 0.9347, 0.532, 0.9843, 0.5306, 0.9815, 0.5747, 0.861, 0.2917, 0.8513, 0.2519, 0.8723, 0.2477, 0.8826, 0.2847, 0.872, 0.3233, 0.861, 0.2917, 0.8826, 0.2847, 0.8953, 0.3131, 0.8908, 0.3668, 0.872, 0.3233, 0.8953, 0.3131, 0.9194, 0.3523, 0.9259, 0.6356, 0.9317, 0.5945, 0.9753, 0.6018, 0.9628, 0.6428, 0.1104, 0.8112, 0.09624, 0.8164, 0.07171, 0.7714, 0.09745, 0.7617, 0.1526, 0.9286, 0.1649, 0.9202, 0.1995, 0.9572, 0.1773, 0.973, 0.06571, 0.8943, 0.07257, 0.9078, 0.03074, 0.9377, 0.0179, 0.9132, 0.09624, 0.8164, 0.08369, 0.8249, 0.04902, 0.787, 0.07171, 0.7714, 0.1649, 0.9202, 0.1748, 0.9089, 0.2172, 0.9365, 0.1995, 0.9572, 0.1825, 0.8507, 0.176, 0.8373, 0.2176, 0.8082, 0.23, 0.8325, 0.07257, 0.9078, 0.08245, 0.9193, 0.04905, 0.9583, 0.03074, 0.9377, 0.08369, 0.8249, 0.0735, 0.8362, 0.03072, 0.8076, 0.04902, 0.787, 0.1748, 0.9089, 0.1816, 0.8955, 0.2295, 0.9124, 0.2172, 0.9365, 0.176, 0.8373, 0.1664, 0.8259, 0.1998, 0.7876, 0.2176, 0.8082, 0.08245, 0.9193, 0.09476, 0.9281, 0.07176, 0.9738, 0.04905, 0.9583, 0.1816, 0.8955, 0.185, 0.8806, 0.2359, 0.8861, 0.2295, 0.9124, 0.1664, 0.8259, 0.1542, 0.8171, 0.1775, 0.7718, 0.1998, 0.7876, 0.09476, 0.9281, 0.1088, 0.9336, 0.0975, 0.9834, 0.07176, 0.9738, 0.0735, 0.8362, 0.06629, 0.8495, 0.01789, 0.832, 0.03072, 0.8076, 0.185, 0.8806, 0.1856, 0.8654, 0.2361, 0.859, 0.2359, 0.8861, 0.1542, 0.8171, 0.1403, 0.8116, 0.1519, 0.7619, 0.1775, 0.7718, 0.1088, 0.9336, 0.1237, 0.9356, 0.1248, 0.9865, 0.0975, 0.9834, 0.06629, 0.8495, 0.06248, 0.8643, 0.01128, 0.8588, 0.01789, 0.832, 0.1856, 0.8654, 0.1825, 0.8507, 0.23, 0.8325, 0.2361, 0.859, 0.1403, 0.8116, 0.1254, 0.8096, 0.1247, 0.7585, 0.1519, 0.7619, 0.1237, 0.9356, 0.1386, 0.9339, 0.1519, 0.983, 0.1248, 0.9865, 0.06248, 0.8643, 0.06228, 0.8795, 0.01128, 0.8865, 0.01128, 0.8588, 0.1254, 0.8096, 0.1104, 0.8112, 0.09745, 0.7617, 0.1247, 0.7585, 0.1386, 0.9339, 0.1526, 0.9286, 0.1773, 0.973, 0.1519, 0.983, 0.06228, 0.8795, 0.06571, 0.8943, 0.0179, 0.9132, 0.01128, 0.8865, 0.5471, 0.0523, 0.5553, 0.07845, 0.5092, 0.08756, 0.5048, 0.06316, 0.8513, 0.2519, 0.8327, 0.08617, 0.8511, 0.08398, 0.8723, 0.2477, 0.8294, 0.2557, 0.8143, 0.08796, 0.8327, 0.08617, 0.8513, 0.2519, 0.8069, 0.2588, 0.7959, 0.08931, 0.8143, 0.08796, 0.8294, 0.2557, 0.7838, 0.2611, 0.7773, 0.09018, 0.7959, 0.08931, 0.8069, 0.2588, 0.7603, 0.2624, 0.7587, 0.09056, 0.7773, 0.09018, 0.7838, 0.2611, 0.7365, 0.2627, 0.74, 0.09041, 0.7587, 0.09056, 0.7603, 0.2624, 0.7127, 0.2619, 0.7213, 0.08974, 0.74, 0.09041, 0.7365, 0.2627, 0.6888, 0.2601, 0.7026, 0.08854, 0.7213, 0.08974, 0.7127, 0.2619, 0.6652, 0.2572, 0.6841, 0.08681, 0.7026, 0.08854, 0.6888, 0.2601, 0.6419, 0.2533, 0.6655, 0.08456, 0.6841, 0.08681, 0.6652, 0.2572, 0.6192, 0.2485, 0.6472, 0.08182, 0.6655, 0.08456, 0.6419, 0.2533, 0.5972, 0.2428, 0.6289, 0.0786, 0.6472, 0.08182, 0.6192, 0.2485, 0.5763, 0.2366, 0.6108, 0.07496, 0.6289, 0.0786, 0.5972, 0.2428, 0.1538, 0.4358, 0.1749, 0.6125, 0.1553, 0.615, 0.1313, 0.4405, 0.177, 0.4314, 0.1945, 0.6105, 0.1749, 0.6125, 0.1538, 0.4358, 0.2011, 0.4279, 0.2142, 0.6089, 0.1945, 0.6105, 0.177, 0.4314, 0.2258, 0.4253, 0.234, 0.6078, 0.2142, 0.6089, 0.2011, 0.4279, 0.2509, 0.4237, 0.2539, 0.6072, 0.234, 0.6078, 0.2258, 0.4253, 0.2763, 0.4233, 0.2738, 0.6073, 0.2539, 0.6072, 0.2509, 0.4237, 0.3018, 0.424, 0.2938, 0.6078, 0.2738, 0.6073, 0.2763, 0.4233, 0.3273, 0.4258, 0.3137, 0.609, 0.2938, 0.6078, 0.3018, 0.424, 0.3526, 0.4288, 0.3335, 0.6107, 0.3137, 0.609, 0.3273, 0.4258, 0.3775, 0.4328, 0.3533, 0.613, 0.3335, 0.6107, 0.3526, 0.4288, 0.4017, 0.4379, 0.3729, 0.6158, 0.3533, 0.613, 0.3775, 0.4328, 0.4251, 0.4438, 0.3924, 0.6191, 0.3729, 0.6158, 0.4017, 0.4379, 0.4475, 0.4503, 0.4117, 0.6229, 0.3924, 0.6191, 0.4251, 0.4438, 0.975, 0.9021, 0.8865, 0.8912, 0.9751, 0.8806, 0.9751, 0.8806, 0.8865, 0.8912, 0.97, 0.8596, 0.97, 0.8596, 0.8865, 0.8912, 0.96, 0.8406, 0.96, 0.8406, 0.8865, 0.8912, 0.9457, 0.8245, 0.9457, 0.8245, 0.8865, 0.8912, 0.928, 0.8123, 0.928, 0.8123, 0.8865, 0.8912, 0.9079, 0.8046, 0.9079, 0.8046, 0.8865, 0.8912, 0.8865, 0.802, 0.8865, 0.802, 0.8865, 0.8912, 0.8652, 0.8046, 0.8652, 0.8046, 0.8865, 0.8912, 0.8451, 0.8122, 0.8451, 0.8122, 0.8865, 0.8912, 0.8274, 0.8244, 0.8274, 0.8244, 0.8865, 0.8912, 0.8131, 0.8405, 0.8131, 0.8405, 0.8865, 0.8912, 0.8031, 0.8596, 0.8031, 0.8596, 0.8865, 0.8912, 0.798, 0.8804, 0.798, 0.8804, 0.8865, 0.8912, 0.798, 0.9019, 0.798, 0.9019, 0.8865, 0.8912, 0.8031, 0.9228, 0.8031, 0.9228, 0.8865, 0.8912, 0.8131, 0.9419, 0.8131, 0.9419, 0.8865, 0.8912, 0.8273, 0.958, 0.8273, 0.958, 0.8865, 0.8912, 0.845, 0.9702, 0.845, 0.9702, 0.8865, 0.8912, 0.8651, 0.9778, 0.8651, 0.9778, 0.8865, 0.8912, 0.8865, 0.9804, 0.8865, 0.9804, 0.8865, 0.8912, 0.9078, 0.9778, 0.9078, 0.9778, 0.8865, 0.8912, 0.9279, 0.9702, 0.9279, 0.9702, 0.8865, 0.8912, 0.9456, 0.958, 0.9456, 0.958, 0.8865, 0.8912, 0.9599, 0.942, 0.9599, 0.942, 0.8865, 0.8912, 0.9699, 0.923, 0.9699, 0.923, 0.8865, 0.8912, 0.975, 0.9021, 0.382, 0.7575, 0.4073, 0.764, 0.398, 0.7889, 0.3789, 0.784, 0.4303, 0.7762, 0.4497, 0.7934, 0.43, 0.8114, 0.4153, 0.7982, 0.3559, 0.7574, 0.382, 0.7575, 0.3789, 0.784, 0.3593, 0.7838, 0.478, 0.8653, 0.4749, 0.8915, 0.4487, 0.8854, 0.4511, 0.8657, 0.3305, 0.7635, 0.3559, 0.7574, 0.3593, 0.7838, 0.3402, 0.7884, 0.3074, 0.7756, 0.3305, 0.7635, 0.3402, 0.7884, 0.3228, 0.7974, 0.2635, 0.8391, 0.2728, 0.8145, 0.2967, 0.8267, 0.2896, 0.8452, 0.2603, 0.8651, 0.2635, 0.8391, 0.2896, 0.8452, 0.2871, 0.8648, 0.2728, 0.8145, 0.2877, 0.793, 0.308, 0.8105, 0.2967, 0.8267, 0.2634, 0.8912, 0.2603, 0.8651, 0.2871, 0.8648, 0.2894, 0.8845, 0.4497, 0.7934, 0.4647, 0.8145, 0.4413, 0.8277, 0.43, 0.8114, 0.3306, 0.9672, 0.3073, 0.9549, 0.3223, 0.9327, 0.3398, 0.942, 0.2876, 0.9375, 0.2727, 0.9158, 0.2964, 0.9031, 0.3075, 0.9194, 0.4073, 0.764, 0.4303, 0.7762, 0.4153, 0.7982, 0.398, 0.7889, 0.3073, 0.9549, 0.2876, 0.9375, 0.3075, 0.9194, 0.3223, 0.9327, 0.4078, 0.9673, 0.3823, 0.9735, 0.3788, 0.9469, 0.398, 0.9423, 0.3561, 0.9735, 0.3306, 0.9672, 0.3398, 0.942, 0.359, 0.9468, 0.3823, 0.9735, 0.3561, 0.9735, 0.359, 0.9468, 0.3788, 0.9469, 0.2727, 0.9158, 0.2634, 0.8912, 0.2894, 0.8845, 0.2964, 0.9031, 0.2877, 0.793, 0.3074, 0.7756, 0.3228, 0.7974, 0.308, 0.8105, 0.4647, 0.8145, 0.4744, 0.8389, 0.4486, 0.8461, 0.4413, 0.8277, 0.4656, 0.9161, 0.4507, 0.9377, 0.4304, 0.9201, 0.4417, 0.9039, 0.4311, 0.9551, 0.4078, 0.9673, 0.398, 0.9423, 0.4156, 0.9332, 0.4749, 0.8915, 0.4656, 0.9161, 0.4417, 0.9039, 0.4487, 0.8854, 0.4507, 0.9377, 0.4311, 0.9551, 0.4156, 0.9332, 0.4304, 0.9201, 0.4744, 0.8389, 0.478, 0.8653, 0.4511, 0.8657, 0.4486, 0.8461, 0.975, 0.9021, 0.9751, 0.8806, 0.9856, 0.8793, 0.9856, 0.9034, 0.9751, 0.8806, 0.97, 0.8596, 0.9798, 0.8559, 0.9856, 0.8793, 0.97, 0.8596, 0.96, 0.8406, 0.9686, 0.8346, 0.9798, 0.8559, 0.96, 0.8406, 0.9457, 0.8245, 0.9527, 0.8166, 0.9686, 0.8346, 0.9457, 0.8245, 0.928, 0.8123, 0.9329, 0.8029, 0.9527, 0.8166, 0.928, 0.8123, 0.9079, 0.8046, 0.9104, 0.7944, 0.9329, 0.8029, 0.9079, 0.8046, 0.8865, 0.802, 0.8865, 0.7915, 0.9104, 0.7944, 0.8865, 0.802, 0.8652, 0.8046, 0.8626, 0.7944, 0.8865, 0.7915, 0.8652, 0.8046, 0.8451, 0.8122, 0.8402, 0.8029, 0.8626, 0.7944, 0.8451, 0.8122, 0.8274, 0.8244, 0.8204, 0.8166, 0.8402, 0.8029, 0.8274, 0.8244, 0.8131, 0.8405, 0.8044, 0.8346, 0.8204, 0.8166, 0.8131, 0.8405, 0.8031, 0.8596, 0.7932, 0.8559, 0.8044, 0.8346, 0.8031, 0.8596, 0.798, 0.8804, 0.7875, 0.8792, 0.7932, 0.8559, 0.798, 0.8804, 0.798, 0.9019, 0.7875, 0.9033, 0.7875, 0.8792, 0.798, 0.9019, 0.8031, 0.9228, 0.7932, 0.9266, 0.7875, 0.9033, 0.8031, 0.9228, 0.8131, 0.9419, 0.8044, 0.9479, 0.7932, 0.9266, 0.8131, 0.9419, 0.8273, 0.958, 0.8204, 0.9659, 0.8044, 0.9479, 0.8273, 0.958, 0.845, 0.9702, 0.8401, 0.9795, 0.8204, 0.9659, 0.845, 0.9702, 0.8651, 0.9778, 0.8626, 0.9881, 0.8401, 0.9795, 0.8651, 0.9778, 0.8865, 0.9804, 0.8865, 0.991, 0.8626, 0.9881, 0.8865, 0.9804, 0.9078, 0.9778, 0.9104, 0.9881, 0.8865, 0.991, 0.9078, 0.9778, 0.9279, 0.9702, 0.9328, 0.9796, 0.9104, 0.9881, 0.9279, 0.9702, 0.9456, 0.958, 0.9526, 0.9659, 0.9328, 0.9796, 0.9456, 0.958, 0.9599, 0.942, 0.9685, 0.9479, 0.9526, 0.9659, 0.9599, 0.942, 0.9699, 0.923, 0.9797, 0.9268, 0.9685, 0.9479, 0.9699, 0.923, 0.975, 0.9021, 0.9856, 0.9034, 0.9797, 0.9268])
me_heal_potion.materials.append(mat_healpotionmaterial)
me_heal_potion.use_remesh_preserve_volume = False
me_heal_potion.use_remesh_preserve_attributes = False
me_heal_potion.use_mirror_vertex_groups = False
me_heal_potion.use_paint_bone_selection = False
me_heal_potion.use_paint_mask = True
me_heal_potion.update()

# ---- objects
ob_heal_potion = bpy.data.objects.new('Heal_potion', me_heal_potion)
ob_lamp = bpy.data.objects.new('Lamp', light_lamp)
ob_camera = bpy.data.objects.new('Camera', cam_camera)

# ---- transforms, parenting, visibility, modifiers, constraints
ob_heal_potion.location = (0.0, 0.0, 0.09446)
ob_heal_potion.lineart.crease_threshold = 0.0
ob_lamp.location = (4.076, 1.005, 5.904)
ob_lamp.rotation_euler = (0.6503, 0.05522, 1.866)
ob_lamp.lock_rotations_4d = False
ob_lamp.empty_display_type = 'ARROWS'
ob_lamp.color = (0.0, 0.0, 0.0, 0.0)
ob_lamp.lineart.crease_threshold = 0.0
ob_camera.location = (7.481, -6.508, 5.344)
ob_camera.rotation_euler = (1.109, 0.0, 0.8149)
ob_camera.lock_rotations_4d = False
ob_camera.empty_display_type = 'ARROWS'
ob_camera.color = (0.0, 0.0, 0.0, 0.0)
ob_camera.display_type = 'WIRE'
ob_camera.lineart.crease_threshold = 0.0

# ---- collection membership
col_collection_1.objects.link(ob_heal_potion)
col_collection_1.objects.link(ob_lamp)
col_collection_1.objects.link(ob_camera)

# ---- scene / render settings (as saved in the file)
scene.camera = ob_camera
scene.frame_start = 1; scene.frame_end = 250; scene.frame_set(1)
scene.render.engine = 'CYCLES'
scene.render.resolution_percentage = 50
scene.render.dither_intensity = 0.0
scene.cycles.use_denoising = False
scene.cycles.samples = 128
scene.cycles.sampling_pattern = 'TABULATED_SOBOL'
scene.cycles.light_sampling_threshold = 0.0
scene.cycles.use_adaptive_sampling = False
scene.cycles.use_light_tree = False
scene.cycles.blur_glossy = 0.0
scene.cycles.sample_clamp_indirect = 0.0
scene.view_settings.view_transform = 'Standard'
bpy.context.view_layer.update()
